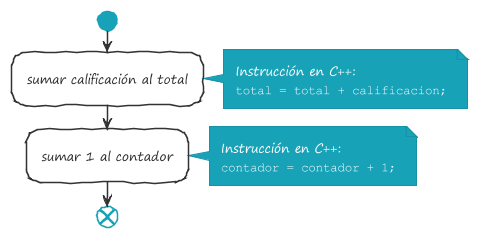

The diagram above was rendered by PlantUML. Its source (embedded in the PNG):
@startuml Estructura de secuencia

!theme sketchy-outline

start
:sumar calificación al total;
note right
	Instrucción en C++:
	""total = total + calificacion;""
end note

:sumar 1 al contador;
note right
	Instrucción en C++:
	""contador = contador + 1;""
end note
end

@enduml